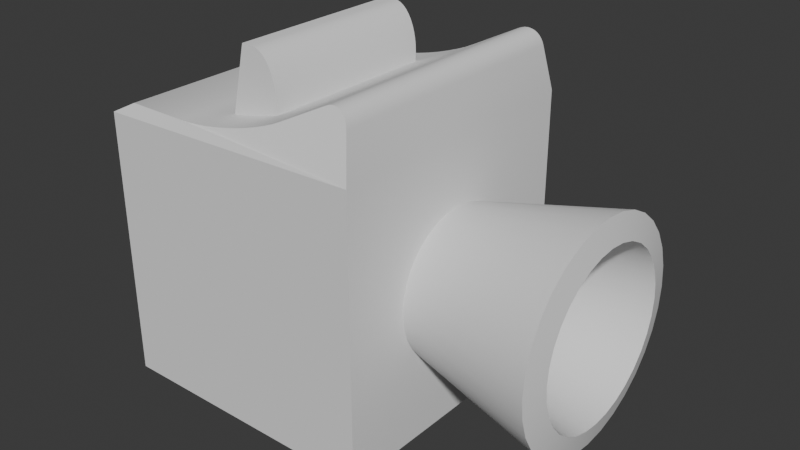 # Source: Terminal.blend  (saved by Blender 4.2.66; exported with 4.5.12 LTS)
import bpy
from mathutils import Matrix  # noqa: F401  (used for matrix-valued properties, if any)

bpy.ops.wm.read_factory_settings(use_empty=True)
scene = bpy.context.scene
scene.name = 'Scene'

# ---- collections
col_collection = bpy.data.collections.new('Collection'); scene.collection.children.link(col_collection)

# ---- node groups
ng_smooth_by_angle = bpy.data.node_groups.new('Smooth by Angle', 'GeometryNodeTree')
_s = ng_smooth_by_angle.interface.new_socket(name='Mesh', in_out='OUTPUT', socket_type='NodeSocketGeometry')
_s = ng_smooth_by_angle.interface.new_socket(name='Mesh', in_out='INPUT', socket_type='NodeSocketGeometry')
_s = ng_smooth_by_angle.interface.new_socket(name='Angle', in_out='INPUT', socket_type='NodeSocketFloat')
_s.subtype = 'ANGLE'
_s.default_value = 0.5236
_s.min_value = 0.0
_s.max_value = 3.142
_s.description = 'Maximum face angle for smooth edges'
_s = ng_smooth_by_angle.interface.new_socket(name='Ignore Sharpness', in_out='INPUT', socket_type='NodeSocketBool')
_s.force_non_field = True
ng_smooth_by_angle.description = 'Set the sharpness of mesh edges based on the angle between the neighboring faces'
ng_smooth_by_angle.is_modifier = True
_N = ng_smooth_by_angle.nodes; _L = ng_smooth_by_angle.links
n0 = _N.new('GeometryNodeSetShadeSmooth'); n0.name = 'Set Shade Smooth'; n0.location = (120, -80)
n0.domain = 'EDGE'
n1 = _N.new('GeometryNodeSetShadeSmooth'); n1.name = 'Set Shade Smooth.001'; n1.location = (300, -80)
n2 = _N.new('NodeGroupOutput'); n2.name = 'Group Output'; n2.location = (480, -80)
n3 = _N.new('GeometryNodeInputMeshEdgeAngle'); n3.name = 'Edge Angle'; n3.location = (-440, -240)
n4 = _N.new('NodeGroupInput'); n4.name = 'Group Input'; n4.location = (-80, -80)
n5 = _N.new('GeometryNodeInputEdgeSmooth'); n5.name = 'Is Edge Smooth'; n5.location = (-260, -120)
n6 = _N.new('GeometryNodeInputShadeSmooth'); n6.name = 'Is Shade Smooth'; n6.location = (-440, -397)
n7 = _N.new('FunctionNodeCompare'); n7.name = 'Compare'; n7.location = (-260, -260)
n7.operation = 'LESS_EQUAL'
n7.inputs[6].default_value = (0.0, 0.0, 0.0, 0.0)
n7.inputs[7].default_value = (0.0, 0.0, 0.0, 0.0)
n8 = _N.new('FunctionNodeBooleanMath'); n8.name = 'Boolean Math.001'; n8.location = (-80, -260)
n9 = _N.new('NodeGroupInput'); n9.name = 'Group Input.001'; n9.location = (-440, -329)
n10 = _N.new('NodeGroupInput'); n10.name = 'Group Input.002'; n10.location = (-259, -189)
n11 = _N.new('FunctionNodeBooleanMath'); n11.name = 'Boolean Math'; n11.location = (-80, -149)
n11.operation = 'OR'
n12 = _N.new('FunctionNodeBooleanMath'); n12.name = 'Boolean Math.002'; n12.location = (-260, -380)
n12.operation = 'OR'
n13 = _N.new('NodeGroupInput'); n13.name = 'Group Input.003'; n13.location = (-440, -460)
_L.new(n3.outputs[0], n7.inputs[0])
_L.new(n1.outputs[0], n2.inputs[0])
_L.new(n9.outputs[1], n7.inputs[1])
_L.new(n7.outputs[0], n8.inputs[0])
_L.new(n4.outputs[0], n0.inputs[0])
_L.new(n0.outputs[0], n1.inputs[0])
_L.new(n8.outputs[0], n0.inputs[2])
_L.new(n10.outputs[2], n11.inputs[1])
_L.new(n5.outputs[0], n11.inputs[0])
_L.new(n11.outputs[0], n0.inputs[1])
_L.new(n13.outputs[2], n12.inputs[1])
_L.new(n6.outputs[0], n12.inputs[0])
_L.new(n12.outputs[0], n8.inputs[1])
n2.is_active_output = True

# ---- world
world_world = bpy.data.worlds.new('World'); scene.world = world_world
world_world.use_nodes = True; world_world.node_tree.nodes.clear()
_N = world_world.node_tree.nodes; _L = world_world.node_tree.links
n0 = _N.new('ShaderNodeOutputWorld'); n0.name = 'World Output'; n0.location = (300, 300)
n1 = _N.new('ShaderNodeBackground'); n1.name = 'Background'; n1.location = (10, 300)
n1.inputs[0].default_value = (0.05088, 0.05088, 0.05088, 1.0)
_L.new(n1.outputs[0], n0.inputs[0])
n0.is_active_output = True
world_world.color = (0.05088, 0.05088, 0.05088)
world_world.sun_shadow_jitter_overblur = 0.0

# ---- meshes
me_cube_002 = bpy.data.meshes.new('Cube.002')
me_cube_002.from_pydata([(-1.0, -1.0, -1.0), (-0.9057, -0.9057, 1.0), (-1.0, 1.0, -1.0), (-0.9057, 0.9057, 1.0), (1.0, -1.0, -1.0), (1.0, 1.0, -1.0), (-1.0, -1.0, 0.9458), (-1.0, 1.0, 0.9458), (1.0, 1.0, 1.0), (1.0, -1.0, 1.0), (-0.9057, 0.0, 1.0), (-0.4507, 0.9057, 1.0), (0.4221, 0.9057, 1.212), (-0.3807, 0.9057, 1.002), (-0.3039, 0.9057, 1.009), (-0.2216, 0.9057, 1.019), (-0.1357, 0.9057, 1.034), (-0.04779, 0.9057, 1.052), (0.04026, 0.9057, 1.073), (0.1267, 0.9057, 1.097), (0.2097, 0.9057, 1.124), (0.2876, 0.9057, 1.152), (0.3589, 0.9057, 1.181), (0.4221, -0.9057, 1.212), (-0.4507, -0.9057, 1.0), (0.3589, -0.9057, 1.181), (0.2876, -0.9057, 1.152), (0.2097, -0.9057, 1.124), (0.1267, -0.9057, 1.097), (0.04026, -0.9057, 1.073), (-0.04779, -0.9057, 1.052), (-0.1357, -0.9057, 1.034), (-0.2216, -0.9057, 1.019), (-0.3039, -0.9057, 1.009), (-0.3807, -0.9057, 1.002), (0.4221, 0.0, 1.212), (-0.4507, 0.0, 1.0), (0.3589, 0.0, 1.181), (0.2876, 0.0, 1.152), (0.2097, 0.0, 1.124), (0.1267, 0.0, 1.097), (0.04026, 0.0, 1.073), (-0.04779, 0.0, 1.052), (-0.1357, 0.0, 1.034), (-0.2216, 0.0, 1.019), (-0.3039, 0.0, 1.009), (-0.3807, 0.0, 1.002), (0.9533, -0.9385, 1.308), (0.7806, -0.9057, 1.396), (0.9483, -0.9339, 1.33), (0.9403, -0.9293, 1.351), (0.9296, -0.9249, 1.369), (0.9164, -0.9208, 1.385), (0.9009, -0.9171, 1.397), (0.8835, -0.9137, 1.406), (0.8645, -0.9109, 1.411), (0.8442, -0.9087, 1.413), (0.8232, -0.9071, 1.411), (0.8019, -0.9061, 1.405), (0.7806, 0.9057, 1.396), (0.9533, 0.9385, 1.308), (0.8019, 0.9061, 1.405), (0.8232, 0.9071, 1.411), (0.8442, 0.9087, 1.413), (0.8645, 0.9109, 1.411), (0.8835, 0.9137, 1.406), (0.9009, 0.9171, 1.397), (0.9164, 0.9208, 1.385), (0.9296, 0.9249, 1.369), (0.9403, 0.9293, 1.351), (0.9483, 0.9339, 1.33), (0.9533, 0.0, 1.308), (0.7806, 0.0, 1.396), (0.9483, 0.0, 1.33), (0.9403, 0.0, 1.351), (0.9296, 0.0, 1.369), (0.9164, 0.0, 1.385), (0.9009, 0.0, 1.397), (0.8835, 0.0, 1.406), (0.8645, 0.0, 1.411), (0.8442, 0.0, 1.413), (0.8232, 0.0, 1.411), (0.8019, 0.0, 1.405)], [], [(0, 6, 7, 2), (2, 7, 8, 5), (5, 8, 9, 4), (4, 9, 6, 0), (2, 5, 4, 0), (1, 10, 3, 7, 6), (11, 3, 10, 36), (47, 49, 50, 51, 52, 53, 54, 55, 56, 57, 58, 48, 23, 25, 26, 27, 28, 29, 30, 31, 32, 33, 34, 24, 1, 6, 9), (60, 71, 47, 9, 8), (36, 10, 1, 24), (59, 12, 35, 72), (3, 11, 13, 14, 15, 16, 17, 18, 19, 20, 21, 22, 12, 59, 61, 62, 63, 64, 65, 66, 67, 68, 69, 70, 60, 8, 7), (36, 24, 34, 46), (46, 34, 33, 45), (45, 33, 32, 44), (44, 32, 31, 43), (43, 31, 30, 42), (42, 30, 29, 41), (41, 29, 28, 40), (40, 28, 27, 39), (39, 27, 26, 38), (38, 26, 25, 37), (37, 25, 23, 35), (11, 36, 46, 13), (13, 46, 45, 14), (14, 45, 44, 15), (15, 44, 43, 16), (16, 43, 42, 17), (17, 42, 41, 18), (18, 41, 40, 19), (19, 40, 39, 20), (20, 39, 38, 21), (21, 38, 37, 22), (22, 37, 35, 12), (72, 48, 58, 82), (82, 58, 57, 81), (81, 57, 56, 80), (80, 56, 55, 79), (79, 55, 54, 78), (78, 54, 53, 77), (77, 53, 52, 76), (76, 52, 51, 75), (75, 51, 50, 74), (74, 50, 49, 73), (73, 49, 47, 71), (59, 72, 82, 61), (61, 82, 81, 62), (62, 81, 80, 63), (63, 80, 79, 64), (64, 79, 78, 65), (65, 78, 77, 66), (66, 77, 76, 67), (67, 76, 75, 68), (68, 75, 74, 69), (69, 74, 73, 70), (70, 73, 71, 60), (72, 35, 23, 48)])
me_cube_002.polygons.foreach_set('use_smooth', [True] * 57)
_uv = me_cube_002.uv_layers.new(name='UVMap')
_uv.uv.foreach_set('vector', [0.9993, 0.7342, 0.6723, 0.7342, 0.6723, 0.3981, 0.9993, 0.3981, -1.002e-08, 0.3981, -1.002e-08, 0.08283, 0.3359, 0.07072, 0.3359, 0.3948, 0.0, 0.788, 0.0, 0.4668, 0.3361, 0.4668, 0.3361, 0.788, 0.3359, 0.3948, 0.3359, 0.07072, 0.6718, 0.08283, 0.6718, 0.3981, 0.6723, 0.3981, 0.6723, 0.7342, 0.3361, 0.7342, 0.3361, 0.3981, 0.9826, 0.3203, 0.9826, 0.1681, 0.9826, 0.01584, 1.0, -5.642e-09, 1.0, 0.3361, 0.9077, 0.01584, 0.9826, 0.01584, 0.9826, 0.1681, 0.9077, 0.1681, 0.3441, 0.01817, 0.345, 0.0143, 0.3464, 0.01077, 0.3482, 0.00765, 0.3504, 0.004997, 0.3531, 0.002867, 0.356, 0.001306, 0.3592, 0.0003433, 0.3626, 0.0, 0.3662, 0.0002827, 0.3698, 0.001186, 0.3733, 0.00269, 0.4335, 0.0332, 0.4442, 0.03818, 0.4561, 0.04308, 0.4692, 0.04779, 0.4832, 0.05222, 0.4977, 0.05628, 0.5125, 0.05988, 0.5272, 0.06296, 0.5417, 0.06544, 0.5555, 0.06729, 0.5684, 0.06846, 0.5801, 0.06892, 0.6565, 0.06968, 0.6718, 0.08283, 0.3359, 0.07072, 0.01033, 0.415, 0.1681, 0.415, 0.3258, 0.415, 0.3361, 0.4668, 0.0, 0.4668, 0.9077, 0.1681, 0.9826, 0.1681, 0.9826, 0.3203, 0.9077, 0.3203, 0.6916, 0.01584, 0.7569, 0.01584, 0.7569, 0.1681, 0.6916, 0.1681, 0.01524, 0.06968, 0.09167, 0.06892, 0.1034, 0.06846, 0.1163, 0.06729, 0.1301, 0.06544, 0.1446, 0.06296, 0.1593, 0.05988, 0.1741, 0.05628, 0.1886, 0.05222, 0.2026, 0.04779, 0.2157, 0.04308, 0.2276, 0.03818, 0.2382, 0.0332, 0.2985, 0.00269, 0.302, 0.001186, 0.3056, 0.0002827, 0.3092, 0.0, 0.3126, 0.0003433, 0.3158, 0.001306, 0.3187, 0.002867, 0.3214, 0.004997, 0.3236, 0.00765, 0.3254, 0.01077, 0.3268, 0.0143, 0.3277, 0.01817, 0.3359, 0.07072, -1.002e-08, 0.08283, 0.9077, 0.1681, 0.9077, 0.3203, 0.8962, 0.3203, 0.8962, 0.1681, 0.8962, 0.1681, 0.8962, 0.3203, 0.8833, 0.3203, 0.8833, 0.1681, 0.8833, 0.1681, 0.8833, 0.3203, 0.8694, 0.3203, 0.8694, 0.1681, 0.8694, 0.1681, 0.8694, 0.3203, 0.8548, 0.3203, 0.8548, 0.1681, 0.8548, 0.1681, 0.8548, 0.3203, 0.8397, 0.3203, 0.8397, 0.1681, 0.8397, 0.1681, 0.8397, 0.3203, 0.8245, 0.3203, 0.8245, 0.1681, 0.8245, 0.1681, 0.8245, 0.3203, 0.8094, 0.3203, 0.8094, 0.1681, 0.8094, 0.1681, 0.8094, 0.3203, 0.7948, 0.3203, 0.7948, 0.1681, 0.7948, 0.1681, 0.7948, 0.3203, 0.7811, 0.3203, 0.7811, 0.1681, 0.7811, 0.1681, 0.7811, 0.3203, 0.7683, 0.3203, 0.7683, 0.1681, 0.7683, 0.1681, 0.7683, 0.3203, 0.7569, 0.3203, 0.7569, 0.1681, 0.9077, 0.01584, 0.9077, 0.1681, 0.8962, 0.1681, 0.8962, 0.01584, 0.8962, 0.01584, 0.8962, 0.1681, 0.8833, 0.1681, 0.8833, 0.01584, 0.8833, 0.01584, 0.8833, 0.1681, 0.8694, 0.1681, 0.8694, 0.01584, 0.8694, 0.01584, 0.8694, 0.1681, 0.8548, 0.1681, 0.8548, 0.01584, 0.8548, 0.01584, 0.8548, 0.1681, 0.8397, 0.1681, 0.8397, 0.01584, 0.8397, 0.01584, 0.8397, 0.1681, 0.8245, 0.1681, 0.8245, 0.01584, 0.8245, 0.01584, 0.8245, 0.1681, 0.8094, 0.1681, 0.8094, 0.01584, 0.8094, 0.01584, 0.8094, 0.1681, 0.7948, 0.1681, 0.7948, 0.01584, 0.7948, 0.01584, 0.7948, 0.1681, 0.7811, 0.1681, 0.7811, 0.01584, 0.7811, 0.01584, 0.7811, 0.1681, 0.7683, 0.1681, 0.7683, 0.01584, 0.7683, 0.01584, 0.7683, 0.1681, 0.7569, 0.1681, 0.7569, 0.01584, 0.6916, 0.1681, 0.6916, 0.3203, 0.6878, 0.3203, 0.6878, 0.1681, 0.6878, 0.1681, 0.6878, 0.3203, 0.6841, 0.3205, 0.6841, 0.1681, 0.6841, 0.1681, 0.6841, 0.3205, 0.6806, 0.3208, 0.6806, 0.1681, 0.6806, 0.1681, 0.6806, 0.3208, 0.6773, 0.3212, 0.6773, 0.1681, 0.6773, 0.1681, 0.6773, 0.3212, 0.6744, 0.3216, 0.6744, 0.1681, 0.6744, 0.1681, 0.6744, 0.3216, 0.6718, 0.3222, 0.6718, 0.1681, 0.1681, 0.3981, 0.3222, 0.3981, 0.3228, 0.4008, 0.1681, 0.4008, 0.1681, 0.4008, 0.3228, 0.4008, 0.3235, 0.404, 0.1681, 0.404, 0.1681, 0.404, 0.3235, 0.404, 0.3242, 0.4074, 0.1681, 0.4074, 0.1681, 0.4074, 0.3242, 0.4074, 0.325, 0.4111, 0.1681, 0.4111, 0.1681, 0.4111, 0.325, 0.4111, 0.3258, 0.415, 0.1681, 0.415, 0.6916, 0.01584, 0.6916, 0.1681, 0.6878, 0.1681, 0.6878, 0.01579, 0.6878, 0.01579, 0.6878, 0.1681, 0.6841, 0.1681, 0.6841, 0.01562, 0.6841, 0.01562, 0.6841, 0.1681, 0.6806, 0.1681, 0.6806, 0.01535, 0.6806, 0.01535, 0.6806, 0.1681, 0.6773, 0.1681, 0.6773, 0.01497, 0.6773, 0.01497, 0.6773, 0.1681, 0.6744, 0.1681, 0.6744, 0.0145, 0.6744, 0.0145, 0.6744, 0.1681, 0.6718, 0.1681, 0.6718, 0.01394, 0.01394, 0.3981, 0.1681, 0.3981, 0.1681, 0.4008, 0.01331, 0.4008, 0.01331, 0.4008, 0.1681, 0.4008, 0.1681, 0.404, 0.01262, 0.404, 0.01262, 0.404, 0.1681, 0.404, 0.1681, 0.4074, 0.01188, 0.4074, 0.01188, 0.4074, 0.1681, 0.4074, 0.1681, 0.4111, 0.01111, 0.4111, 0.01111, 0.4111, 0.1681, 0.4111, 0.1681, 0.415, 0.01033, 0.415, 0.6916, 0.1681, 0.7569, 0.1681, 0.7569, 0.3203, 0.6916, 0.3203])
me_cube_002.update()
me_circle = bpy.data.meshes.new('Circle')
me_circle.from_pydata([(0.0, 1.0, 0.0), (-0.1951, 0.9808, 0.0), (-0.3827, 0.9239, 0.0), (-0.5556, 0.8315, 0.0), (-0.7071, 0.7071, 0.0), (-0.8315, 0.5556, 0.0), (-0.9239, 0.3827, 0.0), (-0.9808, 0.1951, 0.0), (-1.0, 0.0, 0.0), (-0.9808, -0.1951, 0.0), (-0.9239, -0.3827, 0.0), (-0.8315, -0.5556, 0.0), (-0.7071, -0.7071, 0.0), (-0.5556, -0.8315, 0.0), (-0.3827, -0.9239, 0.0), (-0.1951, -0.9808, 0.0), (0.0, -1.0, 0.0), (0.1951, -0.9808, 0.0), (0.3827, -0.9239, 0.0), (0.5556, -0.8315, 0.0), (0.7071, -0.7071, 0.0), (0.8315, -0.5556, 0.0), (0.9239, -0.3827, 0.0), (0.9808, -0.1951, 0.0), (1.0, 0.0, 0.0), (0.9808, 0.1951, 0.0), (0.9239, 0.3827, 0.0), (0.8315, 0.5556, 0.0), (0.7071, 0.7071, 0.0), (0.5556, 0.8315, 0.0), (0.3827, 0.9239, 0.0), (0.1951, 0.9808, 0.0), (1.614e-07, 1.471, 1.959), (-0.287, 1.443, 1.959), (-0.5629, 1.359, 1.959), (-0.8172, 1.223, 1.959), (-1.04, 1.04, 1.959), (-1.223, 0.8172, 1.959), (-1.359, 0.5629, 1.959), (-1.443, 0.287, 1.959), (-1.471, -1.66e-09, 1.959), (-1.443, -0.287, 1.959), (-1.359, -0.5629, 1.959), (-1.223, -0.8172, 1.959), (-1.04, -1.04, 1.959), (-0.8172, -1.223, 1.959), (-0.5629, -1.359, 1.959), (-0.287, -1.443, 1.959), (1.614e-07, -1.471, 1.959), (0.287, -1.443, 1.959), (0.5629, -1.359, 1.959), (0.8172, -1.223, 1.959), (1.04, -1.04, 1.959), (1.223, -0.8172, 1.959), (1.359, -0.5629, 1.959), (1.443, -0.287, 1.959), (1.471, -1.66e-09, 1.959), (1.443, 0.287, 1.959), (1.359, 0.5629, 1.959), (1.223, 0.8172, 1.959), (1.04, 1.04, 1.959), (0.8172, 1.223, 1.959), (0.5629, 1.359, 1.959), (0.287, 1.443, 1.959)], [], [(30, 31, 63, 62), (17, 18, 50, 49), (4, 5, 37, 36), (31, 0, 32, 63), (18, 19, 51, 50), (5, 6, 38, 37), (19, 20, 52, 51), (6, 7, 39, 38), (20, 21, 53, 52), (7, 8, 40, 39), (21, 22, 54, 53), (8, 9, 41, 40), (22, 23, 55, 54), (9, 10, 42, 41), (23, 24, 56, 55), (10, 11, 43, 42), (24, 25, 57, 56), (11, 12, 44, 43), (25, 26, 58, 57), (12, 13, 45, 44), (26, 27, 59, 58), (13, 14, 46, 45), (0, 1, 33, 32), (27, 28, 60, 59), (14, 15, 47, 46), (1, 2, 34, 33), (28, 29, 61, 60), (15, 16, 48, 47), (2, 3, 35, 34), (29, 30, 62, 61), (16, 17, 49, 48), (3, 4, 36, 35)])
me_circle.polygons.foreach_set('use_smooth', [True] * 32)
_uv = me_circle.uv_layers.new(name='UVMap')
_uv.uv.foreach_set('vector', [0.387, 0.4925, 0.3478, 0.4869, 0.3891, 0.006747, 0.4468, 0.01494, 0.7541, 0.4824, 0.7072, 0.4835, 0.6842, 0.001703, 0.7533, 7.775e-08, 0.1221, 0.4925, 0.08326, 0.5, 1.098e-08, 0.02596, 0.05716, 0.01494, 0.3478, 0.4869, 0.3043, 0.4835, 0.3252, 0.001703, 0.3891, 0.006747, 0.7072, 0.4835, 0.6612, 0.4869, 0.6166, 0.006747, 0.6842, 0.001703, 0.4204, 1.0, 0.387, 0.9925, 0.4468, 0.5149, 0.4959, 0.526, 0.6612, 0.4869, 0.618, 0.4925, 0.553, 0.01494, 0.6166, 0.006747, 0.387, 0.9925, 0.3478, 0.9869, 0.3891, 0.5067, 0.4468, 0.5149, 0.618, 0.4925, 0.5791, 0.5, 0.4959, 0.02596, 0.553, 0.01494, 0.3478, 0.9869, 0.3043, 0.9835, 0.3252, 0.5017, 0.3891, 0.5067, 0.9162, 1.0, 0.8828, 0.9925, 0.9426, 0.5149, 0.9917, 0.526, 0.3043, 0.9835, 0.2583, 0.9824, 0.2574, 0.5, 0.3252, 0.5017, 0.8828, 0.9925, 0.8437, 0.9869, 0.885, 0.5067, 0.9426, 0.5149, 0.2583, 0.9824, 0.2113, 0.9835, 0.1884, 0.5017, 0.2574, 0.5, 0.8437, 0.9869, 0.8002, 0.9835, 0.8211, 0.5017, 0.885, 0.5067, 0.2113, 0.9835, 0.1654, 0.9869, 0.1208, 0.5067, 0.1884, 0.5017, 0.8002, 0.9835, 0.7541, 0.9824, 0.7533, 0.5, 0.8211, 0.5017, 0.1654, 0.9869, 0.1221, 0.9925, 0.05716, 0.5149, 0.1208, 0.5067, 0.7541, 0.9824, 0.7072, 0.9835, 0.6842, 0.5017, 0.7533, 0.5, 0.1221, 0.9925, 0.08326, 1.0, 7.175e-10, 0.526, 0.05716, 0.5149, 0.7072, 0.9835, 0.6612, 0.9869, 0.6166, 0.5067, 0.6842, 0.5017, 0.9162, 0.5, 0.8828, 0.4925, 0.9426, 0.01494, 0.9917, 0.02596, 0.3043, 0.4835, 0.2583, 0.4824, 0.2574, 5.347e-08, 0.3252, 0.001703, 0.6612, 0.9869, 0.618, 0.9925, 0.553, 0.5149, 0.6166, 0.5067, 0.8828, 0.4925, 0.8437, 0.4869, 0.885, 0.006747, 0.9426, 0.01494, 0.2583, 0.4824, 0.2113, 0.4835, 0.1884, 0.001703, 0.2574, 5.347e-08, 0.618, 0.9925, 0.5791, 1.0, 0.4959, 0.526, 0.553, 0.5149, 0.8437, 0.4869, 0.8002, 0.4835, 0.8211, 0.001703, 0.885, 0.006747, 0.2113, 0.4835, 0.1654, 0.4869, 0.1208, 0.006747, 0.1884, 0.001703, 0.4204, 0.5, 0.387, 0.4925, 0.4468, 0.01494, 0.4959, 0.02596, 0.8002, 0.4835, 0.7541, 0.4824, 0.7533, 7.775e-08, 0.8211, 0.001703, 0.1654, 0.4869, 0.1221, 0.4925, 0.05716, 0.01494, 0.1208, 0.006747])
me_circle.update()
me_cube_003 = bpy.data.meshes.new('Cube.003')
me_cube_003.from_pydata([(-1.837, -1.973, -1.096), (-1.0, -1.973, 1.0), (-1.837, 1.973, -1.096), (-1.0, 1.973, 1.0), (1.0, -1.973, -1.0), (1.0, 1.973, -1.0), (1.0, -1.973, -0.383), (-0.383, -1.973, 1.0), (0.9859, -1.973, -0.1862), (0.944, -1.973, 0.006659), (0.875, -1.973, 0.1915), (0.7805, -1.973, 0.3647), (0.6622, -1.973, 0.5227), (0.5227, -1.973, 0.6622), (0.3647, -1.973, 0.7805), (0.1915, -1.973, 0.875), (0.006659, -1.973, 0.944), (-0.1862, -1.973, 0.9859), (-0.383, 1.973, 1.0), (1.0, 1.973, -0.383), (-0.1862, 1.973, 0.9859), (0.006659, 1.973, 0.944), (0.1915, 1.973, 0.875), (0.3647, 1.973, 0.7805), (0.5227, 1.973, 0.6622), (0.6622, 1.973, 0.5227), (0.7805, 1.973, 0.3647), (0.875, 1.973, 0.1915), (0.944, 1.973, 0.006659), (0.9859, 1.973, -0.1862)], [], [(0, 1, 3, 2), (4, 6, 8, 9, 10, 11, 12, 13, 14, 15, 16, 17, 7, 1, 0), (2, 3, 18, 20, 21, 22, 23, 24, 25, 26, 27, 28, 29, 19, 5), (2, 5, 4, 0), (5, 19, 6, 4), (18, 7, 17, 20), (20, 17, 16, 21), (21, 16, 15, 22), (22, 15, 14, 23), (23, 14, 13, 24), (24, 13, 12, 25), (25, 12, 11, 26), (26, 11, 10, 27), (27, 10, 9, 28), (28, 9, 8, 29), (29, 8, 6, 19), (18, 3, 1, 7)])
me_cube_003.polygons.foreach_set('use_smooth', [True] * 17)
_uv = me_cube_003.uv_layers.new(name='UVMap')
_uv.uv.foreach_set('vector', [0.6458, 0.5, 0.3598, 0.5, 0.3598, -3.052e-09, 0.6458, 1.854e-08, 0.4595, 0.5026, 0.5377, 0.5, 0.5627, 0.5009, 0.5873, 0.5054, 0.611, 0.5134, 0.6333, 0.5246, 0.6538, 0.5389, 0.6721, 0.556, 0.6878, 0.5755, 0.7005, 0.597, 0.71, 0.6201, 0.7162, 0.6444, 0.7188, 0.6692, 0.7214, 0.7474, 0.4595, 0.8624, 0.4595, 0.8624, 0.1976, 0.7474, 0.2003, 0.6692, 0.2029, 0.6444, 0.2091, 0.6201, 0.2186, 0.597, 0.2313, 0.5755, 0.247, 0.556, 0.2652, 0.5389, 0.2858, 0.5246, 0.3081, 0.5134, 0.3318, 0.5054, 0.3564, 0.5009, 0.3814, 0.5, 0.4595, 0.5026, 0.3598, 0.5, 1.875e-11, 0.5, 3.777e-08, 2.851e-15, 0.3598, 2.716e-08, 0.8647, 0.5, 0.7885, 0.5, 0.7885, 1.421e-08, 0.8647, 1.996e-08, 0.07617, 1.0, 0.07617, 0.5, 0.1009, 0.5, 0.1009, 1.0, 0.1009, 1.0, 0.1009, 0.5, 0.1259, 0.5, 0.1259, 1.0, 0.1259, 1.0, 0.1259, 0.5, 0.1507, 0.5, 0.1507, 1.0, 0.1507, 1.0, 0.1507, 0.5, 0.1748, 0.5, 0.1748, 1.0, 0.1748, 1.0, 0.1748, 0.5, 0.1976, 0.5, 0.1976, 1.0, 0.6458, 0.5, 0.6458, 3.438e-09, 0.6671, 5.04e-09, 0.6671, 0.5, 0.6671, 0.5, 0.6671, 5.04e-09, 0.6899, 6.768e-09, 0.6899, 0.5, 0.6899, 0.5, 0.6899, 6.768e-09, 0.714, 8.587e-09, 0.714, 0.5, 0.714, 0.5, 0.714, 8.587e-09, 0.7388, 1.046e-08, 0.7388, 0.5, 0.7388, 0.5, 0.7388, 1.046e-08, 0.7638, 1.235e-08, 0.7638, 0.5, 0.7638, 0.5, 0.7638, 1.235e-08, 0.7885, 1.421e-08, 0.7885, 0.5, 0.07617, 1.0, 3.749e-11, 1.0, 3.779e-08, 0.5, 0.07617, 0.5])
me_cube_003.update()

# ---- objects
ob_cube = bpy.data.objects.new('Cube', me_cube_002)
ob_circle = bpy.data.objects.new('Circle', me_circle)
ob_cube_001 = bpy.data.objects.new('Cube.001', me_cube_003)

# ---- transforms, parenting, visibility, modifiers, constraints
ob_cube.location = (0.0, 0.0, 1.0)
_m = ob_cube.modifiers.new('Smooth by Angle', 'NODES')
_m.node_group = ng_smooth_by_angle
_m.use_pin_to_last = True
_m.show_group_selector = False
ob_circle.location = (1.0, 0.0, 1.0)
ob_circle.rotation_euler = (-0.0, 1.571, 0.0)
ob_circle.scale = (0.5286, 0.5286, 0.5286)
_m = ob_circle.modifiers.new('Solidify', 'SOLIDIFY')
_m.thickness = 0.34
_m = ob_circle.modifiers.new('Smooth by Angle', 'NODES')
_m.node_group = ng_smooth_by_angle
_m.use_pin_to_last = True
_m.show_group_selector = False
ob_cube_001.location = (0.0, 0.0, 2.257)
ob_cube_001.scale = (0.1333, 0.3306, 0.2343)
_m = ob_cube_001.modifiers.new('Smooth by Angle', 'NODES')
_m.node_group = ng_smooth_by_angle
_m.use_pin_to_last = True
_m.show_group_selector = False

# ---- collection membership
col_collection.objects.link(ob_cube)
col_collection.objects.link(ob_circle)
col_collection.objects.link(ob_cube_001)

# ---- scene / render settings (as saved in the file)
scene.frame_start = 1; scene.frame_end = 250; scene.frame_set(1)
scene.render.engine = 'BLENDER_EEVEE_NEXT'
bpy.context.view_layer.update()

# ---- added for rendering (the .blend has no active camera and no usable light): camera, sun
cam_auto = bpy.data.cameras.new('AutoCamera')
cam_auto.lens = 50.0
cam_auto.sensor_width = 36.0
cam_auto.clip_end = 1000.0
ob_auto_camera = bpy.data.objects.new('AutoCamera', cam_auto)
scene.collection.objects.link(ob_auto_camera)
ob_auto_camera.location = (4.64272, -4.92479, 4.52863)
ob_auto_camera.rotation_euler = (1.09748, -7.21219e-08, 0.694738)
scene.camera = ob_auto_camera
light_auto_sun = bpy.data.lights.new('AutoSun', 'SUN')
light_auto_sun.energy = 3.0
light_auto_sun.angle = 0.0523599
ob_auto_sun = bpy.data.objects.new('AutoSun', light_auto_sun)
scene.collection.objects.link(ob_auto_sun)
ob_auto_sun.rotation_euler = (0.872665, 0.174533, 0.523599)
bpy.context.view_layer.update()
